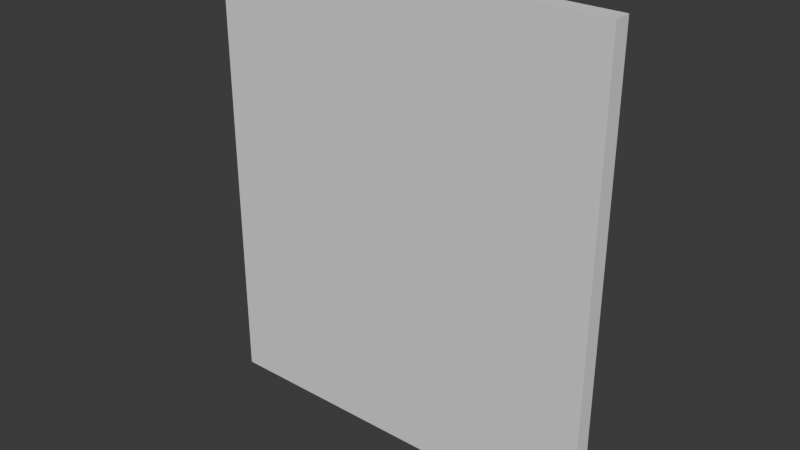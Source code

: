 # Source: AgainstWallSexPinned.blend  (saved by Blender 4.5.87; exported with 4.5.12 LTS)
import bpy
from mathutils import Matrix  # noqa: F401  (used for matrix-valued properties, if any)

bpy.ops.wm.read_factory_settings(use_empty=True)
scene = bpy.context.scene
scene.name = 'Scene'

# ---- collections
col_collection = bpy.data.collections.new('Collection'); scene.collection.children.link(col_collection)
col_myrigasset = bpy.data.collections.new('MyRigAsset'); col_collection.children.link(col_myrigasset)
col_widgets = bpy.data.collections.new('Widgets'); col_myrigasset.children.link(col_widgets)
col_rig = bpy.data.collections.new('Rig'); col_myrigasset.children.link(col_rig)
col_meshes = bpy.data.collections.new('Meshes'); col_myrigasset.children.link(col_meshes)
col_myrigasset_001 = bpy.data.collections.new('MyRigAsset.001'); col_collection.children.link(col_myrigasset_001)
col_widgets_001 = bpy.data.collections.new('Widgets.001'); col_myrigasset_001.children.link(col_widgets_001)
col_rig_001 = bpy.data.collections.new('Rig.001'); col_myrigasset_001.children.link(col_rig_001)
col_meshes_001 = bpy.data.collections.new('Meshes.001'); col_myrigasset_001.children.link(col_meshes_001)
col_export = bpy.data.collections.new('Export'); scene.collection.children.link(col_export)
col_caninepenis = bpy.data.collections.new('CaninePenis')  # instanced only; not linked into the scene

# ---- world
world_world = bpy.data.worlds.new('World'); scene.world = world_world
world_world.use_nodes = True; world_world.node_tree.nodes.clear()
_N = world_world.node_tree.nodes; _L = world_world.node_tree.links
n0 = _N.new('ShaderNodeOutputWorld'); n0.name = 'World Output'; n0.location = (300, 300)
n1 = _N.new('ShaderNodeBackground'); n1.name = 'Background'; n1.location = (10, 300)
n1.inputs[0].default_value = (0.05088, 0.05088, 0.05088, 1.0)
_L.new(n1.outputs[0], n0.inputs[0])
n0.is_active_output = True
world_world.color = (0.05088, 0.05088, 0.05088)
world_world.sun_shadow_jitter_overblur = 0.0

# ---- meshes
me_cube = bpy.data.meshes.new('Cube')
me_cube.from_pydata([(-1.0, 0.0, 0.0), (-1.0, 0.0, 2.272), (-1.0, 0.08603, 0.0), (-1.0, 0.08603, 2.272), (1.0, 0.0, 0.0), (1.0, 0.0, 2.272), (1.0, 0.08603, 0.0), (1.0, 0.08603, 2.272)], [], [(0, 1, 3, 2), (6, 7, 5, 4), (4, 5, 1, 0), (2, 6, 4, 0), (7, 3, 1, 5)])
_uv = me_cube.uv_layers.new(name='UVMap')
_uv.uv.foreach_set('vector', [0.375, 0.0, 0.625, 0.0, 0.625, 0.25, 0.375, 0.25, 0.375, 0.5, 0.625, 0.5, 0.625, 0.75, 0.375, 0.75, 0.375, 0.75, 0.625, 0.75, 0.625, 1.0, 0.375, 1.0, 0.125, 0.5, 0.375, 0.5, 0.375, 0.75, 0.125, 0.75, 0.625, 0.5, 0.875, 0.5, 0.875, 0.75, 0.625, 0.75])
me_cube.update()
me_cube_1 = bpy.data.meshes.new('Cube')
me_cube_1.from_pydata([], [], [])
me_cube_1.update()
me_cylinder_018 = bpy.data.meshes.new('Cylinder.018')
me_cylinder_018.from_pydata([], [], [])
me_cylinder_018.materials.append(None)
me_cylinder_018.materials.append(None)
me_cylinder_018.materials.append(None)
me_cylinder_018.materials.append(None)
me_cylinder_018.materials.append(None)
me_cylinder_018.materials.append(None)
me_cylinder_018.materials.append(None)
me_cylinder_018.materials.append(None)
me_cylinder_018.materials.append(None)
me_cylinder_018.materials.append(None)
me_cylinder_018.update()
me_cylinder_009 = bpy.data.meshes.new('Cylinder.009')
me_cylinder_009.from_pydata([], [], [])
me_cylinder_009.materials.append(None)
me_cylinder_009.materials.append(None)
me_cylinder_009.materials.append(None)
me_cylinder_009.materials.append(None)
me_cylinder_009.materials.append(None)
me_cylinder_009.materials.append(None)
me_cylinder_009.materials.append(None)
me_cylinder_009.materials.append(None)
me_cylinder_009.materials.append(None)
me_cylinder_009.materials.append(None)
me_cylinder_009.update()
me_cylinder_003 = bpy.data.meshes.new('Cylinder.003')
me_cylinder_003.from_pydata([], [], [])
me_cylinder_003.materials.append(None)
me_cylinder_003.materials.append(None)
me_cylinder_003.materials.append(None)
me_cylinder_003.materials.append(None)
me_cylinder_003.materials.append(None)
me_cylinder_003.materials.append(None)
me_cylinder_003.materials.append(None)
me_cylinder_003.materials.append(None)
me_cylinder_003.materials.append(None)
me_cylinder_003.materials.append(None)
me_cylinder_003.update()
me_geo_head_animation_realistic_001 = bpy.data.meshes.new('GEO-head_animation_realistic.001')
me_geo_head_animation_realistic_001.from_pydata([], [], [])
me_geo_head_animation_realistic_001.materials.append(None)
me_geo_head_animation_realistic_001.materials.append(None)
me_geo_head_animation_realistic_001.materials.append(None)
me_geo_head_animation_realistic_001.materials.append(None)
me_geo_head_animation_realistic_001.materials.append(None)
me_geo_head_animation_realistic_001.materials.append(None)
me_geo_head_animation_realistic_001.materials.append(None)
me_geo_head_animation_realistic_001.materials.append(None)
me_geo_head_animation_realistic_001.materials.append(None)
me_geo_head_animation_realistic_001.materials.append(None)
me_geo_head_animation_realistic_001.update()
me_cylinder_002 = bpy.data.meshes.new('Cylinder.002')
me_cylinder_002.from_pydata([], [], [])
me_cylinder_002.materials.append(None)
me_cylinder_002.update()
me_myhumanheadmesh = bpy.data.meshes.new('MyHumanHeadMesh')
me_myhumanheadmesh.from_pydata([], [], [])
me_myhumanheadmesh.materials.append(None)
me_myhumanheadmesh.update()
me_cylinder_021 = bpy.data.meshes.new('Cylinder.021')
me_cylinder_021.from_pydata([], [], [])
me_cylinder_021.materials.append(None)
me_cylinder_021.materials.append(None)
me_cylinder_021.materials.append(None)
me_cylinder_021.materials.append(None)
me_cylinder_021.materials.append(None)
me_cylinder_021.materials.append(None)
me_cylinder_021.materials.append(None)
me_cylinder_021.materials.append(None)
me_cylinder_021.materials.append(None)
me_cylinder_021.materials.append(None)
me_cylinder_021.update()
arm_armature = bpy.data.armatures.new('Armature')  # bones are not reproduced

# ---- objects
ob_cube = bpy.data.objects.new('Cube', me_cube)
ob_mywgt_foot = bpy.data.objects.new('MyWGT-FOOT', me_cube_1)
ob_mywgt_circle = bpy.data.objects.new('MyWGT-CIRCLE', None)
ob_mywgt_circle_bumpy = bpy.data.objects.new('MyWGT-CIRCLE_BUMPY', None)
ob_mywgt_ik = bpy.data.objects.new('MyWGT-IK', None)
ob_mywgt_sphere = bpy.data.objects.new('MyWGT-SPHERE', None)
ob_mywgt_finger = bpy.data.objects.new('MyWGT-Finger', None)
ob_rig = bpy.data.objects.new('rig', arm_armature)
ob_body = bpy.data.objects.new('Body', me_cylinder_018)
ob_femalecrotch = bpy.data.objects.new('FemaleCrotch', me_cylinder_009)
ob_digilegs = bpy.data.objects.new('DigiLegs', me_cylinder_003)
ob_neckconnector = bpy.data.objects.new('NeckConnector', me_geo_head_animation_realistic_001)
ob_nipples = bpy.data.objects.new('Nipples', me_cylinder_002)
ob_headempty = bpy.data.objects.new('HEADEmpty', None)
ob_myhumanhead = bpy.data.objects.new('MyHumanHead', me_myhumanheadmesh)
ob_penisempty = bpy.data.objects.new('PENISEmpty', None)
ob_caninepenis = bpy.data.objects.new('CaninePenis', None)
ob_plantilegs = bpy.data.objects.new('PlantiLegs', me_cylinder_021)
ob_mywgt_foot_001 = bpy.data.objects.new('MyWGT-FOOT.001', me_cube_1)
ob_rig_001 = bpy.data.objects.new('rig.001', arm_armature)
ob_body_001 = bpy.data.objects.new('Body.001', me_cylinder_018)
ob_femalecrotch_002 = bpy.data.objects.new('FemaleCrotch.002', me_cylinder_009)
ob_digilegs_001 = bpy.data.objects.new('DigiLegs.001', me_cylinder_003)
ob_neckconnector_001 = bpy.data.objects.new('NeckConnector.001', me_geo_head_animation_realistic_001)
ob_nipples_001 = bpy.data.objects.new('Nipples.001', me_cylinder_002)
ob_headempty_001 = bpy.data.objects.new('HEADEmpty.001', None)
ob_myhumanhead_001 = bpy.data.objects.new('MyHumanHead.001', me_myhumanheadmesh)
ob_penisempty_001 = bpy.data.objects.new('PENISEmpty.001', None)
ob_caninepenis_001 = bpy.data.objects.new('CaninePenis.001', None)
ob_plantilegs_001 = bpy.data.objects.new('PlantiLegs.001', me_cylinder_021)

# ---- transforms, parenting, visibility, modifiers, constraints
ob_cube.location = (0.0, 0.0, 0.0)
ob_mywgt_foot.location = (0.0, 0.0, 0.0)
ob_mywgt_circle.location = (0.0, 0.0, 0.0)
ob_mywgt_circle_bumpy.location = (0.0, 0.0, 0.0)
ob_mywgt_ik.location = (0.0, 0.0, 0.0)
ob_mywgt_sphere.location = (0.0, 0.0, 0.0)
ob_mywgt_finger.location = (0.0, 0.0, 0.0)
ob_rig.location = (0.0, 0.0, 0.0)
ob_body.parent = ob_rig
ob_body.location = (0.0, 0.0, 0.0)
_m = ob_body.modifiers.new('Armature', 'ARMATURE')
_m.object = ob_rig
ob_femalecrotch.parent = ob_rig
ob_femalecrotch.location = (0.0, 0.0, 0.0)
_m = ob_femalecrotch.modifiers.new('Armature', 'ARMATURE')
_m.object = ob_rig
ob_digilegs.parent = ob_rig
ob_digilegs.location = (0.0, 0.0, 0.0)
_m = ob_digilegs.modifiers.new('Armature', 'ARMATURE')
_m.object = ob_rig
ob_neckconnector.parent = ob_rig
ob_neckconnector.location = (0.0, 0.03292, 1.367)
ob_neckconnector.rotation_euler = (1.571, -0.0, 0.0)
ob_neckconnector.show_all_edges = True
_m = ob_neckconnector.modifiers.new('DataTransfer', 'DATA_TRANSFER')
_m.show_render = False
_m.use_loop_data = True
_m.data_types_loops = {'CUSTOM_NORMAL'}
_m.vertex_group = 'NeckSeamBottom'
_m = ob_neckconnector.modifiers.new('DataTransfer.001', 'DATA_TRANSFER')
_m.show_render = False
_m.use_loop_data = True
_m.data_types_loops = {'CUSTOM_NORMAL'}
_m.vertex_group = 'NeckSeamTop'
_m = ob_neckconnector.modifiers.new('Armature', 'ARMATURE')
_m.object = ob_rig
ob_nipples.parent = ob_rig
ob_nipples.location = (0.0, 0.0, 0.0)
_m = ob_nipples.modifiers.new('Armature', 'ARMATURE')
_m.object = ob_rig
ob_headempty.location = (0.0, 0.0, 0.0)
ob_headempty.rotation_euler = (-1.571, -2.842e-14, -4.219e-14)
ob_headempty.empty_display_size = 0.01
_c = ob_headempty.constraints.new('CHILD_OF'); _c.name = 'Child Of'
_c.target = ob_rig
_c.subtarget = 'head'
_c.set_inverse_pending = False
ob_myhumanhead.parent = ob_headempty
ob_myhumanhead.location = (0.0, 0.0, 0.0)
ob_myhumanhead.show_all_edges = True
_m = ob_myhumanhead.modifiers.new('Hops_Mirror', 'MIRROR')
_m.use_bisect_axis = (True, False, False)
_m.use_bisect_flip_axis = (True, False, False)
_m.use_clip = True
_m.use_mirror_u = True
ob_penisempty.location = (-1.44e-15, 0.0124, 0.06907)
ob_penisempty.rotation_euler = (-1.772, -2.842e-14, -4.219e-14)
ob_penisempty.scale = (0.8, 0.8, 0.8)
ob_penisempty.empty_display_size = 0.01
_c = ob_penisempty.constraints.new('CHILD_OF'); _c.name = 'Child Of'
_c.target = ob_rig
_c.subtarget = 'hips'
_c.set_inverse_pending = False
ob_caninepenis.parent = ob_penisempty
ob_caninepenis.location = (0.0, 0.0, 0.0)
ob_caninepenis.empty_display_size = 0.01
ob_caninepenis.instance_type = 'COLLECTION'
ob_plantilegs.parent = ob_rig
ob_plantilegs.location = (0.0, 0.0, 0.0)
_m = ob_plantilegs.modifiers.new('Seamfix', 'DATA_TRANSFER')
_m.use_loop_data = True
_m.data_types_loops = {'CUSTOM_NORMAL'}
_m.vertex_group = 'LegsSmooth'
_m = ob_plantilegs.modifiers.new('Armature', 'ARMATURE')
_m.object = ob_rig
ob_mywgt_foot_001.location = (0.0, 0.0, 0.0)
ob_rig_001.location = (0.0, 0.0, 0.0)
ob_body_001.parent = ob_rig_001
ob_body_001.location = (0.0, 0.0, 0.0)
_m = ob_body_001.modifiers.new('Armature', 'ARMATURE')
_m.object = ob_rig_001
ob_femalecrotch_002.parent = ob_rig_001
ob_femalecrotch_002.location = (0.0, 0.0, 0.0)
_m = ob_femalecrotch_002.modifiers.new('Armature', 'ARMATURE')
_m.object = ob_rig_001
ob_digilegs_001.parent = ob_rig_001
ob_digilegs_001.location = (0.0, 0.0, 0.0)
_m = ob_digilegs_001.modifiers.new('Armature', 'ARMATURE')
_m.object = ob_rig_001
ob_neckconnector_001.parent = ob_rig_001
ob_neckconnector_001.location = (0.0, 0.03292, 1.367)
ob_neckconnector_001.rotation_euler = (1.571, -0.0, 0.0)
ob_neckconnector_001.show_all_edges = True
_m = ob_neckconnector_001.modifiers.new('DataTransfer', 'DATA_TRANSFER')
_m.show_render = False
_m.use_loop_data = True
_m.data_types_loops = {'CUSTOM_NORMAL'}
_m.vertex_group = 'NeckSeamBottom'
_m = ob_neckconnector_001.modifiers.new('DataTransfer.001', 'DATA_TRANSFER')
_m.show_render = False
_m.use_loop_data = True
_m.data_types_loops = {'CUSTOM_NORMAL'}
_m.vertex_group = 'NeckSeamTop'
_m = ob_neckconnector_001.modifiers.new('Armature', 'ARMATURE')
_m.object = ob_rig_001
ob_nipples_001.parent = ob_rig_001
ob_nipples_001.location = (0.0, 0.0, 0.0)
_m = ob_nipples_001.modifiers.new('Armature', 'ARMATURE')
_m.object = ob_rig_001
ob_headempty_001.location = (0.0, 0.0, 0.0)
ob_headempty_001.rotation_euler = (-1.571, -2.842e-14, -4.219e-14)
ob_headempty_001.empty_display_size = 0.01
_c = ob_headempty_001.constraints.new('CHILD_OF'); _c.name = 'Child Of'
_c.target = ob_rig_001
_c.subtarget = 'head'
_c.set_inverse_pending = False
ob_myhumanhead_001.parent = ob_headempty_001
ob_myhumanhead_001.location = (0.0, 0.0, 0.0)
ob_myhumanhead_001.show_all_edges = True
_m = ob_myhumanhead_001.modifiers.new('Hops_Mirror', 'MIRROR')
_m.use_bisect_axis = (True, False, False)
_m.use_bisect_flip_axis = (True, False, False)
_m.use_clip = True
_m.use_mirror_u = True
ob_penisempty_001.location = (-1.44e-15, 0.0124, 0.06907)
ob_penisempty_001.rotation_euler = (-1.772, -2.842e-14, -4.219e-14)
ob_penisempty_001.scale = (0.8, 0.8, 0.8)
ob_penisempty_001.empty_display_size = 0.01
_c = ob_penisempty_001.constraints.new('CHILD_OF'); _c.name = 'Child Of'
_c.target = ob_rig_001
_c.subtarget = 'hips'
_c.set_inverse_pending = False
ob_caninepenis_001.parent = ob_penisempty_001
ob_caninepenis_001.location = (0.0, 0.0, 0.0)
ob_caninepenis_001.empty_display_size = 0.01
ob_caninepenis_001.instance_type = 'COLLECTION'
ob_plantilegs_001.parent = ob_rig_001
ob_plantilegs_001.location = (0.0, 0.0, 0.0)
_m = ob_plantilegs_001.modifiers.new('Seamfix', 'DATA_TRANSFER')
_m.use_loop_data = True
_m.data_types_loops = {'CUSTOM_NORMAL'}
_m.vertex_group = 'LegsSmooth'
_m = ob_plantilegs_001.modifiers.new('Armature', 'ARMATURE')
_m.object = ob_rig_001
ob_caninepenis.instance_collection = col_caninepenis
ob_caninepenis_001.instance_collection = col_caninepenis

# ---- collection membership
scene.collection.objects.link(ob_cube)
col_widgets.objects.link(ob_mywgt_foot)
col_widgets.objects.link(ob_mywgt_circle)
col_widgets.objects.link(ob_mywgt_circle_bumpy)
col_widgets.objects.link(ob_mywgt_ik)
col_widgets.objects.link(ob_mywgt_sphere)
col_widgets.objects.link(ob_mywgt_finger)
col_rig.objects.link(ob_rig)
col_meshes.objects.link(ob_body)
col_meshes.objects.link(ob_femalecrotch)
col_meshes.objects.link(ob_digilegs)
col_meshes.objects.link(ob_neckconnector)
col_meshes.objects.link(ob_nipples)
col_meshes.objects.link(ob_headempty)
col_meshes.objects.link(ob_myhumanhead)
col_meshes.objects.link(ob_penisempty)
col_meshes.objects.link(ob_caninepenis)
col_meshes.objects.link(ob_plantilegs)
col_widgets_001.objects.link(ob_mywgt_foot_001)
col_widgets_001.objects.link(ob_mywgt_circle)
col_widgets_001.objects.link(ob_mywgt_circle_bumpy)
col_widgets_001.objects.link(ob_mywgt_ik)
col_widgets_001.objects.link(ob_mywgt_sphere)
col_widgets_001.objects.link(ob_mywgt_finger)
col_rig_001.objects.link(ob_rig_001)
col_meshes_001.objects.link(ob_body_001)
col_meshes_001.objects.link(ob_femalecrotch_002)
col_meshes_001.objects.link(ob_digilegs_001)
col_meshes_001.objects.link(ob_neckconnector_001)
col_meshes_001.objects.link(ob_nipples_001)
col_meshes_001.objects.link(ob_headempty_001)
col_meshes_001.objects.link(ob_myhumanhead_001)
col_meshes_001.objects.link(ob_penisempty_001)
col_meshes_001.objects.link(ob_caninepenis_001)
col_meshes_001.objects.link(ob_plantilegs_001)
col_export.objects.link(ob_rig)
def _layer_coll(name, lc=None):
    lc = lc or bpy.context.view_layer.layer_collection
    for c in lc.children:
        if c.name == name: return c
        r = _layer_coll(name, c)
        if r: return r
_layer_coll('Widgets').exclude = True
_layer_coll('Widgets.001').exclude = True

# ---- scene / render settings (as saved in the file)
scene.frame_start = 1; scene.frame_end = 200; scene.frame_set(159)
scene.render.engine = 'BLENDER_EEVEE_NEXT'
scene.render.fps = 30
bpy.context.view_layer.update()

# ---- added for rendering (the .blend has no active camera and no usable light): camera, sun
cam_auto = bpy.data.cameras.new('AutoCamera')
cam_auto.lens = 50.0
cam_auto.sensor_width = 36.0
cam_auto.clip_end = 1000.0
ob_auto_camera = bpy.data.objects.new('AutoCamera', cam_auto)
scene.collection.objects.link(ob_auto_camera)
ob_auto_camera.location = (2.80149, -3.31878, 3.37707)
ob_auto_camera.rotation_euler = (1.09748, -7.21219e-08, 0.694738)
scene.camera = ob_auto_camera
light_auto_sun = bpy.data.lights.new('AutoSun', 'SUN')
light_auto_sun.energy = 3.0
light_auto_sun.angle = 0.0523599
ob_auto_sun = bpy.data.objects.new('AutoSun', light_auto_sun)
scene.collection.objects.link(ob_auto_sun)
ob_auto_sun.rotation_euler = (0.872665, 0.174533, 0.523599)
bpy.context.view_layer.update()

